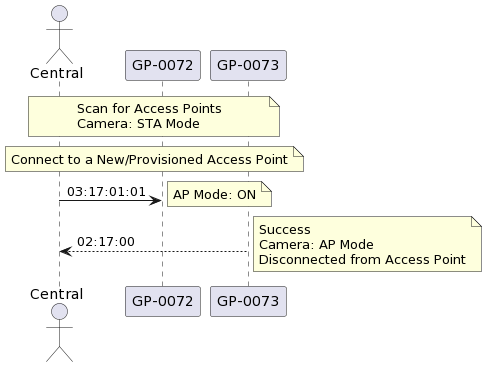

The diagram above was rendered by PlantUML. Its source (embedded in the PNG):
@startuml
actor Central
participant "GP-0072" as GP0072
participant "GP-0073" as GP0073

note across
    Scan for Access Points
    Camera: STA Mode
end note

note across
    Connect to a New/Provisioned Access Point
end note

Central  -> GP0072  : 03:17:01:01
note right: AP Mode: ON

Central <-- GP0073  : 02:17:00
note right
    Success
    Camera: AP Mode
    Disconnected from Access Point
end note
@enduml